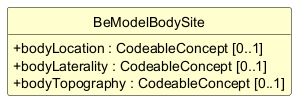

The diagram above was rendered by PlantUML. Its source (embedded in the PNG):
@startuml
skinparam shadowing false
skinparam classAttributeIconSize 0
skinparam linetype ortho
skinparam class {
  BackgroundColor #FEFECE
  BorderColor #000000
  ArrowColor #000000
  FontStyle bold
  AttributeFontStyle normal
}
hide circle
hide empty members

class "BeModelBodySite" as BeModelBodySite {
  +bodyLocation : CodeableConcept [0..1]
  +bodyLaterality : CodeableConcept [0..1]
  +bodyTopography : CodeableConcept [0..1]
}

@enduml